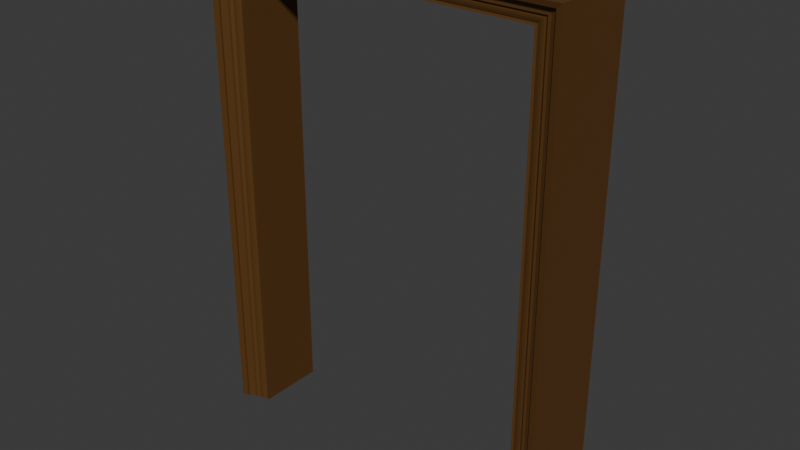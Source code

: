 # Source: Door_frame.blend  (saved by Blender 4.1.24; exported with 4.5.12 LTS)
import bpy
from mathutils import Matrix  # noqa: F401  (used for matrix-valued properties, if any)

bpy.ops.wm.read_factory_settings(use_empty=True)
scene = bpy.context.scene
scene.name = 'Scene'

# ---- collections
col_collection = bpy.data.collections.new('Collection'); scene.collection.children.link(col_collection)

# ---- materials (node trees are filled in below, after node groups)
mat_material_057 = bpy.data.materials.new('Material.057')
mat_material_057.use_transparent_shadow = False

# ---- material node trees
mat_material_057.use_nodes = True; mat_material_057.node_tree.nodes.clear()
_N = mat_material_057.node_tree.nodes; _L = mat_material_057.node_tree.links
n0 = _N.new('ShaderNodeBsdfPrincipled'); n0.name = 'Principled BSDF'; n0.location = (10, 300)
n0.inputs[0].default_value = (0.107, 0.04519, 0.008568, 1.0)
n1 = _N.new('ShaderNodeOutputMaterial'); n1.name = 'Material Output'; n1.location = (300, 300)
_L.new(n0.outputs[0], n1.inputs[0])
n1.is_active_output = True

# ---- world
world_world = bpy.data.worlds.new('World'); scene.world = world_world
world_world.use_nodes = True; world_world.node_tree.nodes.clear()
_N = world_world.node_tree.nodes; _L = world_world.node_tree.links
n0 = _N.new('ShaderNodeOutputWorld'); n0.name = 'World Output'; n0.location = (300, 300)
n1 = _N.new('ShaderNodeBackground'); n1.name = 'Background'; n1.location = (10, 300)
n1.inputs[0].default_value = (0.05088, 0.05088, 0.05088, 1.0)
_L.new(n1.outputs[0], n0.inputs[0])
n0.is_active_output = True
world_world.color = (0.05088, 0.05088, 0.05088)
world_world.use_sun_shadow = False
world_world.sun_shadow_jitter_overblur = 0.0

# ---- meshes
me_cube_021 = bpy.data.meshes.new('Cube.021')
me_cube_021.from_pydata([(0.8718, 0.8409, 0.2335), (0.8718, -0.8409, 0.2335), (-0.8724, -0.8409, 0.2342), (-0.8724, 0.8409, 0.2342), (1.033, 1.0, 1.13), (1.033, -1.0, 1.13), (-1.034, -1.0, 1.129), (-1.034, 1.0, 1.129), (0.9984, -1.0, 0.9388), (0.9984, 1.0, 0.9388), (-0.9993, -1.0, 0.9381), (-0.9993, 1.0, 0.9381), (0.9614, -0.9291, 0.7334), (0.9614, 0.9291, 0.7334), (-0.9621, -0.9291, 0.7334), (-0.9621, 0.9291, 0.7335), (-0.9993, 1.049, 0.9381), (0.9984, 1.049, 0.9388), (-1.034, 1.088, 1.129), (1.033, 1.088, 1.13), (-0.9993, -1.049, 0.9381), (0.9984, -1.049, 0.9388), (-1.034, -1.088, 1.129), (1.033, -1.088, 1.13), (0.9462, -0.9269, 0.6484), (0.9462, 0.9269, 0.6484), (-0.9468, -0.9269, 0.6488), (-0.9468, 0.9269, 0.6488), (0.9318, -0.8769, 0.5674), (0.9318, 0.8769, 0.5674), (-0.9324, -0.8769, 0.568), (-0.9324, 0.8769, 0.568), (0.9228, -0.8783, 0.517), (0.9228, 0.8783, 0.517), (-0.9233, -0.8783, 0.5177), (-0.9233, 0.8783, 0.5177), (0.9091, -0.8694, 0.4413), (0.9091, 0.8694, 0.4413), (-0.9097, -0.8694, 0.442), (-0.9097, 0.8694, 0.442), (0.8939, -0.8471, 0.3563), (0.8939, 0.8471, 0.3563), (-0.8944, -0.8471, 0.357), (-0.8944, 0.8471, 0.357), (0.8862, -0.8307, 0.3138), (0.8862, 0.8307, 0.3138), (-0.8868, -0.8307, 0.3145), (-0.8868, 0.8307, 0.3145), (-0.8873, 0.8307, -17.82), (-0.8873, -0.8307, -17.82), (-0.8949, 0.8471, -17.82), (-0.8949, -0.8471, -17.82), (-0.9102, 0.8694, -17.82), (-0.9102, -0.8694, -17.82), (-0.9238, 0.8783, -17.82), (-0.9238, -0.8783, -17.82), (-0.9328, 0.8769, -17.82), (-0.9328, -0.8769, -17.82), (-0.9474, 0.9269, -17.82), (-0.9474, -0.9269, -17.82), (-1.034, -1.088, -17.82), (-0.9994, -1.049, -17.82), (-1.034, 1.088, -17.82), (-0.9994, 1.049, -17.82), (-0.9626, 0.9291, -17.82), (-0.9626, -0.9291, -17.82), (-0.9994, 1.0, -17.82), (-0.9994, -1.0, -17.82), (-1.034, 1.0, -17.82), (-1.034, -1.0, -17.82), (-0.8728, 0.8409, -17.82), (-0.8728, -0.8409, -17.82), (0.8939, 0.8471, -17.88), (0.8862, 0.8307, -17.88), (0.8718, 0.8409, -17.88), (0.8939, -0.8471, -17.88), (0.8862, -0.8307, -17.88), (0.8718, -0.8409, -17.88), (0.9091, 0.8694, -17.88), (0.9091, -0.8694, -17.88), (0.9228, 0.8783, -17.88), (0.9228, -0.8783, -17.88), (0.9318, 0.8769, -17.88), (0.9318, -0.8769, -17.88), (0.9462, 0.9269, -17.88), (0.9462, -0.9269, -17.88), (0.9614, 0.9291, -17.88), (0.9614, -0.9291, -17.88), (0.9984, -1.049, -17.88), (1.033, -1.088, -17.88), (1.033, -1.0, -17.88), (0.9984, -1.0, -17.88), (1.033, 1.0, -17.88), (1.033, 1.088, -17.88), (0.9984, 1.049, -17.88), (0.9984, 1.0, -17.88)], [], [(0, 1, 2, 3), (4, 7, 6, 5), (10, 6, 7, 11), (12, 8, 10, 14), (14, 10, 11, 15), (9, 13, 15, 11), (9, 11, 16, 17), (11, 7, 18, 16), (7, 4, 19, 18), (19, 17, 16, 18), (10, 8, 21, 20), (6, 10, 20, 22), (5, 6, 22, 23), (21, 23, 22, 20), (24, 12, 14, 26), (26, 14, 15, 27), (13, 25, 27, 15), (28, 24, 26, 30), (30, 26, 27, 31), (25, 29, 31, 27), (32, 28, 30, 34), (34, 30, 31, 35), (29, 33, 35, 31), (36, 32, 34, 38), (38, 34, 35, 39), (33, 37, 39, 35), (40, 36, 38, 42), (42, 38, 39, 43), (37, 41, 43, 39), (1, 44, 46, 2), (44, 40, 42, 46), (2, 46, 47, 3), (46, 42, 43, 47), (41, 45, 47, 43), (45, 0, 3, 47), (49, 51, 50, 48), (71, 49, 48, 70), (51, 53, 52, 50), (53, 55, 54, 52), (55, 57, 56, 54), (57, 59, 58, 56), (59, 65, 64, 58), (69, 67, 61, 60), (66, 68, 62, 63), (65, 67, 66, 64), (67, 69, 68, 66), (2, 46, 49, 71), (42, 51, 49, 46), (38, 53, 51, 42), (34, 55, 53, 38), (30, 57, 55, 34), (26, 59, 57, 30), (14, 65, 59, 26), (10, 67, 65, 14), (20, 22, 60, 61), (10, 20, 61, 67), (7, 18, 62, 68), (16, 63, 62, 18), (11, 66, 63, 16), (11, 15, 64, 66), (15, 27, 58, 64), (27, 31, 56, 58), (31, 35, 54, 56), (35, 39, 52, 54), (39, 43, 50, 52), (43, 47, 48, 50), (3, 70, 48, 47), (2, 71, 70, 3), (6, 69, 60, 22), (6, 7, 68, 69), (45, 41, 72, 73), (0, 45, 73, 74), (40, 44, 76, 75), (44, 1, 77, 76), (41, 37, 78, 72), (36, 40, 75, 79), (37, 33, 80, 78), (32, 36, 79, 81), (33, 29, 82, 80), (28, 32, 81, 83), (29, 25, 84, 82), (24, 28, 83, 85), (25, 13, 86, 84), (12, 24, 85, 87), (23, 21, 88, 89), (5, 23, 89, 90), (21, 8, 91, 88), (19, 4, 92, 93), (17, 19, 93, 94), (9, 17, 94, 95), (13, 9, 95, 86), (8, 12, 87, 91), (4, 5, 90, 92), (1, 0, 74, 77), (73, 72, 75, 76), (74, 73, 76, 77), (72, 78, 79, 75), (78, 80, 81, 79), (80, 82, 83, 81), (82, 84, 85, 83), (84, 86, 87, 85), (91, 90, 89, 88), (92, 95, 94, 93), (86, 95, 91, 87), (95, 92, 90, 91)])
me_cube_021.materials.append(mat_material_057)
me_cube_021.use_remesh_preserve_volume = False
me_cube_021.use_remesh_preserve_attributes = False
me_cube_021.use_mirror_vertex_groups = False
me_cube_021.update()

# ---- objects
ob_door_frame = bpy.data.objects.new('Door frame', me_cube_021)

# ---- transforms, parenting, visibility, modifiers, constraints
ob_door_frame.location = (0.0, 0.0, 1.7)
ob_door_frame.scale = (0.6449, 0.1479, 0.09526)
ob_door_frame.empty_display_type = 'ARROWS'
ob_door_frame.lineart.crease_threshold = 0.0

# ---- collection membership
col_collection.objects.link(ob_door_frame)

# ---- scene / render settings (as saved in the file)
scene.frame_start = 1; scene.frame_end = 250; scene.frame_set(1)
scene.render.engine = 'BLENDER_EEVEE_NEXT'
scene.cycles.sampling_pattern = 'TABULATED_SOBOL'
scene.eevee.ray_tracing_options.trace_max_roughness = 0.0
bpy.context.view_layer.update()

# ---- added for rendering (the .blend has no active camera and no usable light): camera, sun
cam_auto = bpy.data.cameras.new('AutoCamera')
cam_auto.lens = 50.0
cam_auto.sensor_width = 36.0
cam_auto.clip_end = 1000.0
ob_auto_camera = bpy.data.objects.new('AutoCamera', cam_auto)
scene.collection.objects.link(ob_auto_camera)
ob_auto_camera.location = (2.10105, -2.52162, 2.58318)
ob_auto_camera.rotation_euler = (1.09748, -7.21219e-08, 0.694738)
scene.camera = ob_auto_camera
light_auto_sun = bpy.data.lights.new('AutoSun', 'SUN')
light_auto_sun.energy = 3.0
light_auto_sun.angle = 0.0523599
ob_auto_sun = bpy.data.objects.new('AutoSun', light_auto_sun)
scene.collection.objects.link(ob_auto_sun)
ob_auto_sun.rotation_euler = (0.872665, 0.174533, 0.523599)
bpy.context.view_layer.update()
